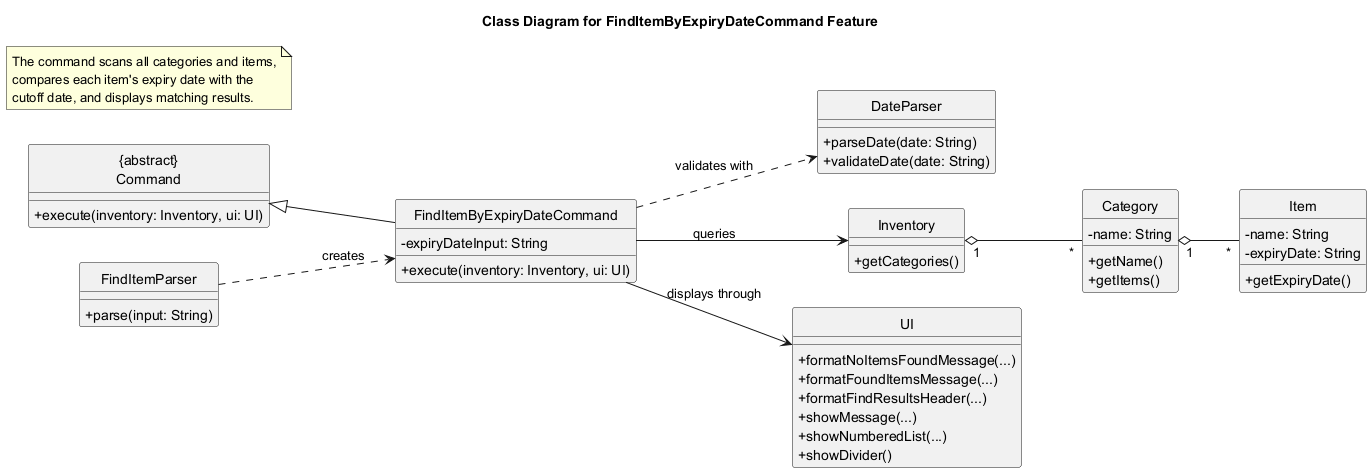

The diagram above was rendered by PlantUML. Its source (embedded in the PNG):
@startuml
title Class Diagram for FindItemByExpiryDateCommand Feature
skinparam classAttributeIconSize 0
hide circle
left to right direction

class "{abstract}\nCommand" as Command {
  + execute(inventory: Inventory, ui: UI)
}

class FindItemParser {
  + parse(input: String)
}

class FindItemByExpiryDateCommand {
  - expiryDateInput: String
  + execute(inventory: Inventory, ui: UI)
}

class DateParser {
  + parseDate(date: String)
  + validateDate(date: String)
}

class Inventory {
  + getCategories()
}

class Category {
  - name: String
  + getName()
  + getItems()
}

class Item {
  - name: String
  - expiryDate: String
  + getExpiryDate()
}

class UI {
  + formatNoItemsFoundMessage(...)
  + formatFoundItemsMessage(...)
  + formatFindResultsHeader(...)
  + showMessage(...)
  + showNumberedList(...)
  + showDivider()
}

note as N1
  The command scans all categories and items,
  compares each item's expiry date with the
  cutoff date, and displays matching results.
end note

Command <|-- FindItemByExpiryDateCommand
FindItemParser ..> FindItemByExpiryDateCommand : creates
FindItemByExpiryDateCommand ..> DateParser : validates with
FindItemByExpiryDateCommand --> Inventory : queries
FindItemByExpiryDateCommand --> UI : displays through
Inventory "1" o-- "*" Category
Category "1" o-- "*" Item
@enduml